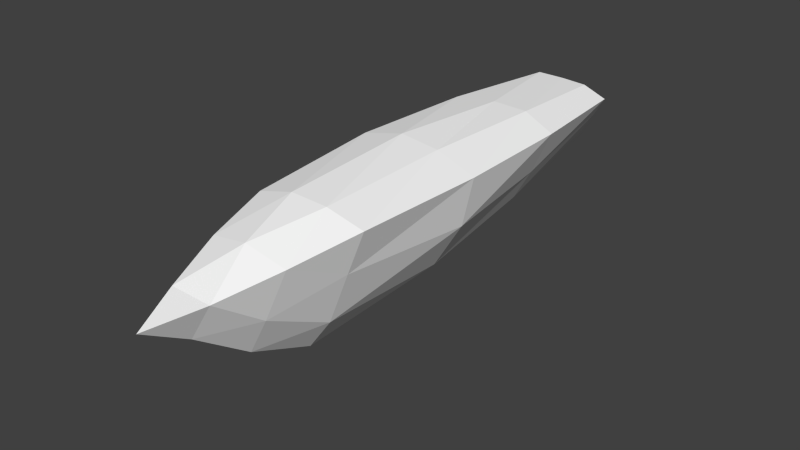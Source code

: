 # Source: spider4.blend  (saved by Blender 2.70.5; exported with 4.5.12 LTS)
import bpy
from mathutils import Matrix  # noqa: F401  (used for matrix-valued properties, if any)

bpy.ops.wm.read_factory_settings(use_empty=True)
scene = bpy.context.scene
scene.name = 'Scene'

# ---- collections
col_collection_1 = bpy.data.collections.new('Collection 1'); scene.collection.children.link(col_collection_1)

# ---- materials (node trees are filled in below, after node groups)
mat_colobotmesh_mat_1 = bpy.data.materials.new('ColobotMesh_mat_1')
mat_colobotmesh_mat_1.alpha_threshold = 0.0
mat_colobotmesh_mat_1.use_transparent_shadow = False
mat_colobotmesh_mat_1.diffuse_color = (1.0, 1.0, 1.0, 1.0)
mat_colobotmesh_mat_1.specular_color = (0.0, 0.0, 0.0)
mat_colobotmesh_mat_1.roughness = 0.5

# ---- material node trees

# ---- world
world_world = bpy.data.worlds.new('World'); scene.world = world_world
world_world.color = (0.05088, 0.05088, 0.05088)
world_world.use_sun_shadow = False
world_world.sun_shadow_jitter_overblur = 0.0
world_world.cycles.sampling_method = 'MANUAL'
world_world.cycles.sample_map_resolution = 256

# ---- meshes
me_colobotmesh = bpy.data.meshes.new('ColobotMesh_')
me_colobotmesh.from_pydata([(-0.1484, 0.1238, -1.981), (-0.01755, -0.3628, -0.5278), (0.2189, 0.1228, -0.5268), (0.007053, 0.01356, 0.1255), (-0.2015, 0.1238, -0.5243), (-0.01287, -0.1256, -1.983), (0.1456, 0.08188, -1.983), (-0.009788, -0.2532, -0.2743), (-0.001588, -0.09659, -0.05651), (0.04638, -0.07941, -1.995), (0.0992, 0.007127, -1.995), (0.07999, -0.2323, -0.5191), (0.1588, -0.03612, -0.5188), (0.1546, 0.08181, -0.2781), (0.08397, 0.04283, -0.0607), (-0.06553, -0.03733, -1.994), (-0.1107, 0.05499, -1.993), (-0.2014, 0.1427, -1.515), (-0.2191, 0.1504, -1.029), (-0.0176, -0.2297, -1.512), (-0.01916, -0.329, -1.027), (-0.1377, 0.09302, -0.2764), (-0.06815, 0.04753, -0.05982), (0.07949, 0.1588, -0.5216), (-0.06066, 0.1642, -0.5207), (-0.04092, 0.1622, -1.522), (0.08153, 0.1678, -1.037), (0.2323, 0.1155, -1.033), (0.2079, 0.1038, -1.518), (0.1293, -0.06508, -1.524), (0.07492, -0.2542, -1.039), (-0.09907, -0.2459, -0.5184), (-0.1604, -0.04456, -0.5172), (-0.09851, -0.08133, -1.526), (-0.1614, 0.02232, -1.04), (-0.05051, 0.1187, -1.993), (0.04749, 0.1131, -1.994), (0.08419, -0.0985, -0.2553), (0.008895, 0.1224, -0.265), (-0.08621, -0.09101, -0.2545), (0.05992, -0.1869, -1.526), (0.1876, -0.0715, -1.036), (0.09057, 0.1556, -1.527), (-0.06538, 0.1857, -1.036), (-0.1612, 0.04894, -1.527), (-0.1287, -0.1816, -1.034), (-0.002536, 0.03533, -2.006)], [], [(1, 11, 7), (2, 23, 13), (4, 32, 21), (5, 9, 19), (6, 28, 29), (6, 36, 28), (0, 17, 25), (0, 16, 17), (5, 19, 33), (5, 15, 9), (8, 14, 3), (7, 37, 8), (8, 37, 14), (37, 13, 14), (7, 11, 37), (11, 12, 37), (37, 12, 13), (12, 2, 13), (14, 22, 3), (13, 38, 14), (14, 38, 22), (38, 21, 22), (13, 23, 38), (23, 24, 38), (38, 24, 21), (24, 4, 21), (22, 8, 3), (21, 39, 22), (22, 39, 8), (39, 7, 8), (21, 32, 39), (32, 31, 39), (39, 31, 7), (31, 1, 7), (20, 30, 1), (19, 40, 20), (20, 40, 30), (40, 29, 30), (19, 9, 40), (9, 10, 40), (40, 10, 29), (10, 6, 29), (30, 11, 1), (29, 41, 30), (30, 41, 11), (41, 12, 11), (29, 28, 41), (28, 27, 41), (41, 27, 12), (27, 2, 12), (27, 26, 2), (28, 42, 27), (27, 42, 26), (42, 25, 26), (28, 36, 42), (36, 35, 42), (42, 35, 25), (35, 0, 25), (26, 23, 2), (25, 43, 26), (26, 43, 23), (43, 24, 23), (25, 17, 43), (17, 18, 43), (43, 18, 24), (18, 4, 24), (18, 34, 4), (17, 44, 18), (18, 44, 34), (44, 33, 34), (17, 16, 44), (16, 15, 44), (44, 15, 33), (15, 5, 33), (34, 32, 4), (33, 45, 34), (34, 45, 32), (45, 31, 32), (33, 19, 45), (19, 20, 45), (45, 20, 31), (20, 1, 31), (10, 36, 6), (9, 46, 10), (10, 46, 36), (46, 35, 36), (9, 15, 46), (15, 16, 46), (46, 16, 35), (16, 0, 35)])
_uv = me_colobotmesh.uv_layers.new(name='UV_1')
_uv.uv.foreach_set('vector', [0.8145, 0.9218, 0.8236, 0.9218, 0.8154, 0.9472, 0.8418, 0.9219, 0.8327, 0.922, 0.8372, 0.9473, 0.8145, 0.9222, 0.8225, 0.9221, 0.8236, 0.9475, 0.815, 0.752, 0.8211, 0.752, 0.8148, 0.8086, 0.8333, 0.752, 0.8361, 0.8086, 0.827, 0.8086, 0.837, 0.752, 0.8307, 0.752, 0.8386, 0.8086, 0.8179, 0.7522, 0.8168, 0.8088, 0.8259, 0.8087, 0.8214, 0.7522, 0.8273, 0.7521, 0.8191, 0.8088, 0.8392, 0.752, 0.839, 0.8086, 0.8309, 0.8087, 0.752, 0.9395, 0.7611, 0.9486, 0.7524, 0.9481, 0.8163, 0.9726, 0.8255, 0.9727, 0.8173, 0.998, 0.8154, 0.9472, 0.8245, 0.9473, 0.8163, 0.9726, 0.8163, 0.9726, 0.8245, 0.9473, 0.8255, 0.9727, 0.8245, 0.9473, 0.8336, 0.9473, 0.8255, 0.9727, 0.8154, 0.9472, 0.8236, 0.9218, 0.8245, 0.9473, 0.8236, 0.9218, 0.8327, 0.9219, 0.8245, 0.9473, 0.8245, 0.9473, 0.8327, 0.9219, 0.8336, 0.9473, 0.8327, 0.9219, 0.8418, 0.9219, 0.8336, 0.9473, 0.8326, 0.9727, 0.8235, 0.9728, 0.828, 0.998, 0.8372, 0.9473, 0.8281, 0.9474, 0.8326, 0.9727, 0.8326, 0.9727, 0.8281, 0.9474, 0.8235, 0.9728, 0.8281, 0.9474, 0.819, 0.9475, 0.8235, 0.9728, 0.8372, 0.9473, 0.8327, 0.922, 0.8281, 0.9474, 0.8327, 0.922, 0.8236, 0.9221, 0.8281, 0.9474, 0.8281, 0.9474, 0.8236, 0.9221, 0.819, 0.9475, 0.8236, 0.9221, 0.8145, 0.9222, 0.819, 0.9475, 0.8327, 0.9728, 0.8407, 0.9726, 0.8418, 0.998, 0.8236, 0.9475, 0.8316, 0.9474, 0.8327, 0.9728, 0.8327, 0.9728, 0.8316, 0.9474, 0.8407, 0.9726, 0.8316, 0.9474, 0.8396, 0.9472, 0.8407, 0.9726, 0.8236, 0.9475, 0.8225, 0.9221, 0.8316, 0.9474, 0.8225, 0.9221, 0.8305, 0.9219, 0.8316, 0.9474, 0.8316, 0.9474, 0.8305, 0.9219, 0.8396, 0.9472, 0.8305, 0.9219, 0.8386, 0.9218, 0.8396, 0.9472, 0.8146, 0.8652, 0.8207, 0.8652, 0.8145, 0.9218, 0.8148, 0.8086, 0.8209, 0.8086, 0.8146, 0.8652, 0.8146, 0.8652, 0.8209, 0.8086, 0.8207, 0.8652, 0.8209, 0.8086, 0.827, 0.8086, 0.8207, 0.8652, 0.8148, 0.8086, 0.8211, 0.752, 0.8209, 0.8086, 0.8211, 0.752, 0.8272, 0.752, 0.8209, 0.8086, 0.8209, 0.8086, 0.8272, 0.752, 0.827, 0.8086, 0.8272, 0.752, 0.8333, 0.752, 0.827, 0.8086, 0.8207, 0.8652, 0.8236, 0.9218, 0.8145, 0.9218, 0.827, 0.8086, 0.8299, 0.8652, 0.8207, 0.8652, 0.8207, 0.8652, 0.8299, 0.8652, 0.8236, 0.9218, 0.8299, 0.8652, 0.8327, 0.9219, 0.8236, 0.9218, 0.827, 0.8086, 0.8361, 0.8086, 0.8299, 0.8652, 0.8361, 0.8086, 0.839, 0.8653, 0.8299, 0.8652, 0.8299, 0.8652, 0.839, 0.8653, 0.8327, 0.9219, 0.839, 0.8653, 0.8418, 0.9219, 0.8327, 0.9219, 0.8402, 0.8653, 0.8338, 0.8653, 0.8418, 0.9219, 0.8386, 0.8086, 0.8322, 0.8087, 0.8402, 0.8653, 0.8402, 0.8653, 0.8322, 0.8087, 0.8338, 0.8653, 0.8322, 0.8087, 0.8259, 0.8087, 0.8338, 0.8653, 0.8386, 0.8086, 0.8307, 0.752, 0.8322, 0.8087, 0.8307, 0.752, 0.8243, 0.7521, 0.8322, 0.8087, 0.8322, 0.8087, 0.8243, 0.7521, 0.8259, 0.8087, 0.8243, 0.7521, 0.8179, 0.7522, 0.8259, 0.8087, 0.8338, 0.8653, 0.8327, 0.922, 0.8418, 0.9219, 0.8259, 0.8087, 0.8247, 0.8654, 0.8338, 0.8653, 0.8338, 0.8653, 0.8247, 0.8654, 0.8327, 0.922, 0.8247, 0.8654, 0.8236, 0.9221, 0.8327, 0.922, 0.8259, 0.8087, 0.8168, 0.8088, 0.8247, 0.8654, 0.8168, 0.8088, 0.8156, 0.8655, 0.8247, 0.8654, 0.8247, 0.8654, 0.8156, 0.8655, 0.8236, 0.9221, 0.8156, 0.8655, 0.8145, 0.9222, 0.8236, 0.9221, 0.8168, 0.8655, 0.8227, 0.8655, 0.8145, 0.9222, 0.8191, 0.8088, 0.825, 0.8088, 0.8168, 0.8655, 0.8168, 0.8655, 0.825, 0.8088, 0.8227, 0.8655, 0.825, 0.8088, 0.8309, 0.8087, 0.8227, 0.8655, 0.8191, 0.8088, 0.8273, 0.7521, 0.825, 0.8088, 0.8273, 0.7521, 0.8333, 0.752, 0.825, 0.8088, 0.825, 0.8088, 0.8333, 0.752, 0.8309, 0.8087, 0.8333, 0.752, 0.8392, 0.752, 0.8309, 0.8087, 0.8227, 0.8655, 0.8225, 0.9221, 0.8145, 0.9222, 0.8309, 0.8087, 0.8307, 0.8653, 0.8227, 0.8655, 0.8227, 0.8655, 0.8307, 0.8653, 0.8225, 0.9221, 0.8307, 0.8653, 0.8305, 0.9219, 0.8225, 0.9221, 0.8309, 0.8087, 0.839, 0.8086, 0.8307, 0.8653, 0.839, 0.8086, 0.8388, 0.8652, 0.8307, 0.8653, 0.8307, 0.8653, 0.8388, 0.8652, 0.8305, 0.9219, 0.8388, 0.8652, 0.8386, 0.9218, 0.8305, 0.9219, 0.7528, 0.9568, 0.7619, 0.9659, 0.7532, 0.9654, 0.7524, 0.9481, 0.7615, 0.9572, 0.7528, 0.9568, 0.7528, 0.9568, 0.7615, 0.9572, 0.7619, 0.9659, 0.7615, 0.9572, 0.7706, 0.9663, 0.7619, 0.9659, 0.7524, 0.9481, 0.7611, 0.9486, 0.7615, 0.9572, 0.7611, 0.9486, 0.7702, 0.9577, 0.7615, 0.9572, 0.7615, 0.9572, 0.7702, 0.9577, 0.7706, 0.9663, 0.7702, 0.9577, 0.7793, 0.9668, 0.7706, 0.9663])
me_colobotmesh.materials.append(mat_colobotmesh_mat_1)
me_colobotmesh.use_remesh_preserve_volume = False
me_colobotmesh.use_remesh_preserve_attributes = False
me_colobotmesh.use_mirror_vertex_groups = False
me_colobotmesh.update()

# ---- objects
ob_colobotmesh_1 = bpy.data.objects.new('ColobotMesh_1', me_colobotmesh)

# ---- transforms, parenting, visibility, modifiers, constraints
ob_colobotmesh_1.location = (0.0, 0.0, 0.0)
ob_colobotmesh_1.rotation_euler = (1.571, 0.0, 0.0)
ob_colobotmesh_1.lineart.crease_threshold = 0.0

# ---- collection membership
col_collection_1.objects.link(ob_colobotmesh_1)

# ---- scene / render settings (as saved in the file)
scene.frame_start = 1; scene.frame_end = 250; scene.frame_set(1)
scene.render.engine = 'BLENDER_EEVEE_NEXT'
scene.render.resolution_percentage = 50
scene.render.dither_intensity = 0.0
scene.cycles.use_denoising = False
scene.cycles.samples = 10
scene.cycles.sampling_pattern = 'TABULATED_SOBOL'
scene.cycles.light_sampling_threshold = 0.0
scene.cycles.use_adaptive_sampling = False
scene.cycles.use_light_tree = False
scene.cycles.blur_glossy = 0.0
scene.cycles.volume_bounces = 1
scene.cycles.pixel_filter_type = 'GAUSSIAN'
scene.cycles.sample_clamp_indirect = 0.0
scene.view_settings.view_transform = 'Standard'
bpy.context.view_layer.update()

# ---- added for rendering (the .blend has no active camera and no usable light): camera, sun
cam_auto = bpy.data.cameras.new('AutoCamera')
cam_auto.lens = 50.0
cam_auto.sensor_width = 36.0
cam_auto.clip_end = 1000.0
ob_auto_camera = bpy.data.objects.new('AutoCamera', cam_auto)
scene.collection.objects.link(ob_auto_camera)
ob_auto_camera.location = (2.08523, -1.55415, 1.57434)
ob_auto_camera.rotation_euler = (1.09748, -7.21219e-08, 0.694738)
scene.camera = ob_auto_camera
light_auto_sun = bpy.data.lights.new('AutoSun', 'SUN')
light_auto_sun.energy = 3.0
light_auto_sun.angle = 0.0523599
ob_auto_sun = bpy.data.objects.new('AutoSun', light_auto_sun)
scene.collection.objects.link(ob_auto_sun)
ob_auto_sun.rotation_euler = (0.872665, 0.174533, 0.523599)
bpy.context.view_layer.update()
